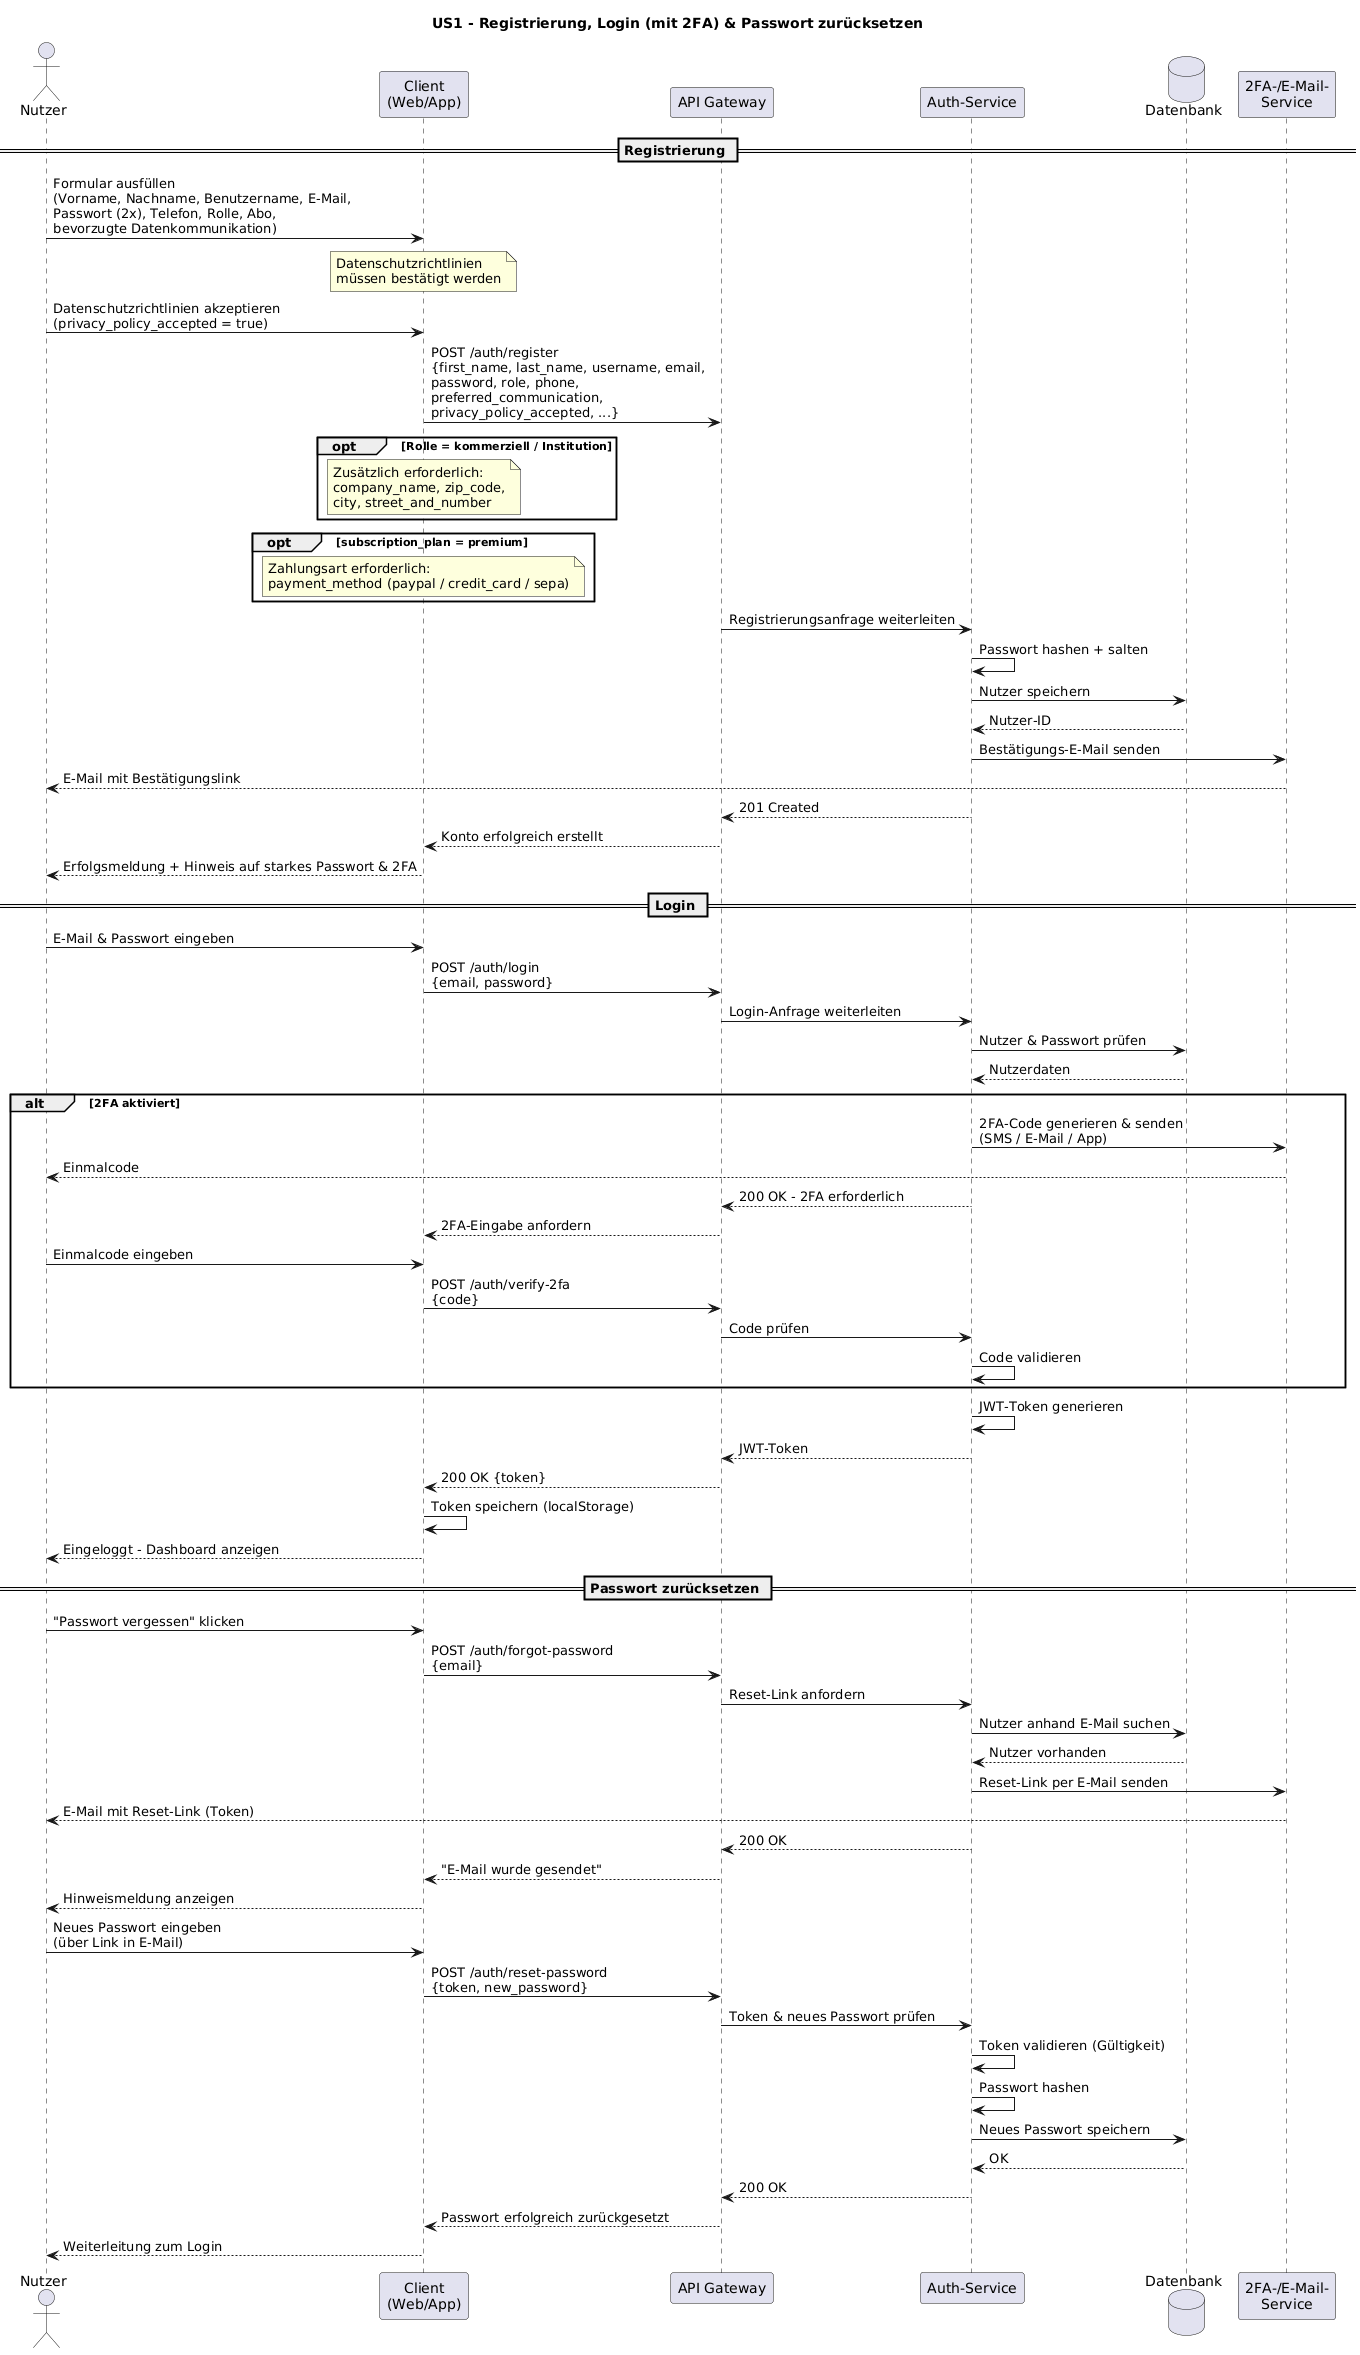

The diagram above was rendered by PlantUML. Its source (embedded in the PNG):
@startuml
title US1 - Registrierung, Login (mit 2FA) & Passwort zurücksetzen

actor "Nutzer" as User
participant "Client\n(Web/App)" as Client
participant "API Gateway" as API
participant "Auth-Service" as Auth
database "Datenbank" as DB
participant "2FA-/E-Mail-\nService" as TFA

== Registrierung ==

User -> Client : Formular ausfüllen\n(Vorname, Nachname, Benutzername, E-Mail,\nPasswort (2x), Telefon, Rolle, Abo,\nbevorzugte Datenkommunikation)

note over Client : Datenschutzrichtlinien\nmüssen bestätigt werden

User -> Client : Datenschutzrichtlinien akzeptieren\n(privacy_policy_accepted = true)

Client -> API : POST /auth/register\n{first_name, last_name, username, email,\npassword, role, phone,\npreferred_communication,\nprivacy_policy_accepted, ...}

opt Rolle = kommerziell / Institution
    note over Client : Zusätzlich erforderlich:\ncompany_name, zip_code,\ncity, street_and_number
end

opt subscription_plan = premium
    note over Client : Zahlungsart erforderlich:\npayment_method (paypal / credit_card / sepa)
end

API -> Auth : Registrierungsanfrage weiterleiten
Auth -> Auth : Passwort hashen + salten
Auth -> DB : Nutzer speichern
DB --> Auth : Nutzer-ID
Auth -> TFA : Bestätigungs-E-Mail senden
TFA --> User : E-Mail mit Bestätigungslink
Auth --> API : 201 Created
API --> Client : Konto erfolgreich erstellt
Client --> User : Erfolgsmeldung + Hinweis auf starkes Passwort & 2FA

== Login ==

User -> Client : E-Mail & Passwort eingeben
Client -> API : POST /auth/login\n{email, password}
API -> Auth : Login-Anfrage weiterleiten
Auth -> DB : Nutzer & Passwort prüfen
DB --> Auth : Nutzerdaten

alt 2FA aktiviert
    Auth -> TFA : 2FA-Code generieren & senden\n(SMS / E-Mail / App)
    TFA --> User : Einmalcode
    Auth --> API : 200 OK - 2FA erforderlich
    API --> Client : 2FA-Eingabe anfordern
    User -> Client : Einmalcode eingeben
    Client -> API : POST /auth/verify-2fa\n{code}
    API -> Auth : Code prüfen
    Auth -> Auth : Code validieren
end

Auth -> Auth : JWT-Token generieren
Auth --> API : JWT-Token
API --> Client : 200 OK {token}
Client -> Client : Token speichern (localStorage)
Client --> User : Eingeloggt - Dashboard anzeigen

== Passwort zurücksetzen ==

User -> Client : "Passwort vergessen" klicken
Client -> API : POST /auth/forgot-password\n{email}
API -> Auth : Reset-Link anfordern
Auth -> DB : Nutzer anhand E-Mail suchen
DB --> Auth : Nutzer vorhanden
Auth -> TFA : Reset-Link per E-Mail senden
TFA --> User : E-Mail mit Reset-Link (Token)
Auth --> API : 200 OK
API --> Client : "E-Mail wurde gesendet"
Client --> User : Hinweismeldung anzeigen

User -> Client : Neues Passwort eingeben\n(über Link in E-Mail)
Client -> API : POST /auth/reset-password\n{token, new_password}
API -> Auth : Token & neues Passwort prüfen
Auth -> Auth : Token validieren (Gültigkeit)
Auth -> Auth : Passwort hashen
Auth -> DB : Neues Passwort speichern
DB --> Auth : OK
Auth --> API : 200 OK
API --> Client : Passwort erfolgreich zurückgesetzt
Client --> User : Weiterleitung zum Login
@enduml